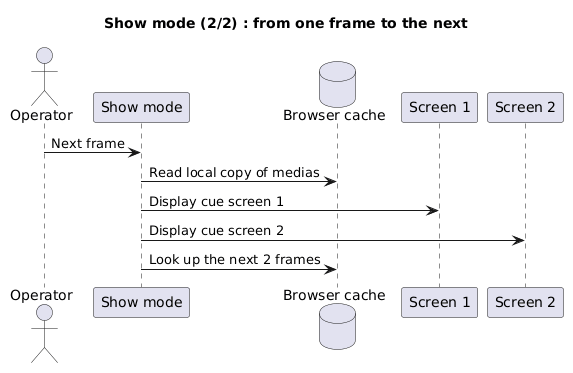

The diagram above was rendered by PlantUML. Its source (embedded in the PNG):
@startuml
title Show mode (2/2) : from one frame to the next

skinparam shadowing false

actor Operator
participant "Show mode" as App
database "Browser cache" as Cache
participant "Screen 1" as S1
participant "Screen 2" as S2

Operator -> App : Next frame

App -> Cache : Read local copy of medias

App -> S1 : Display cue screen 1
App -> S2 : Display cue screen 2

App -> Cache : Look up the next 2 frames

@enduml